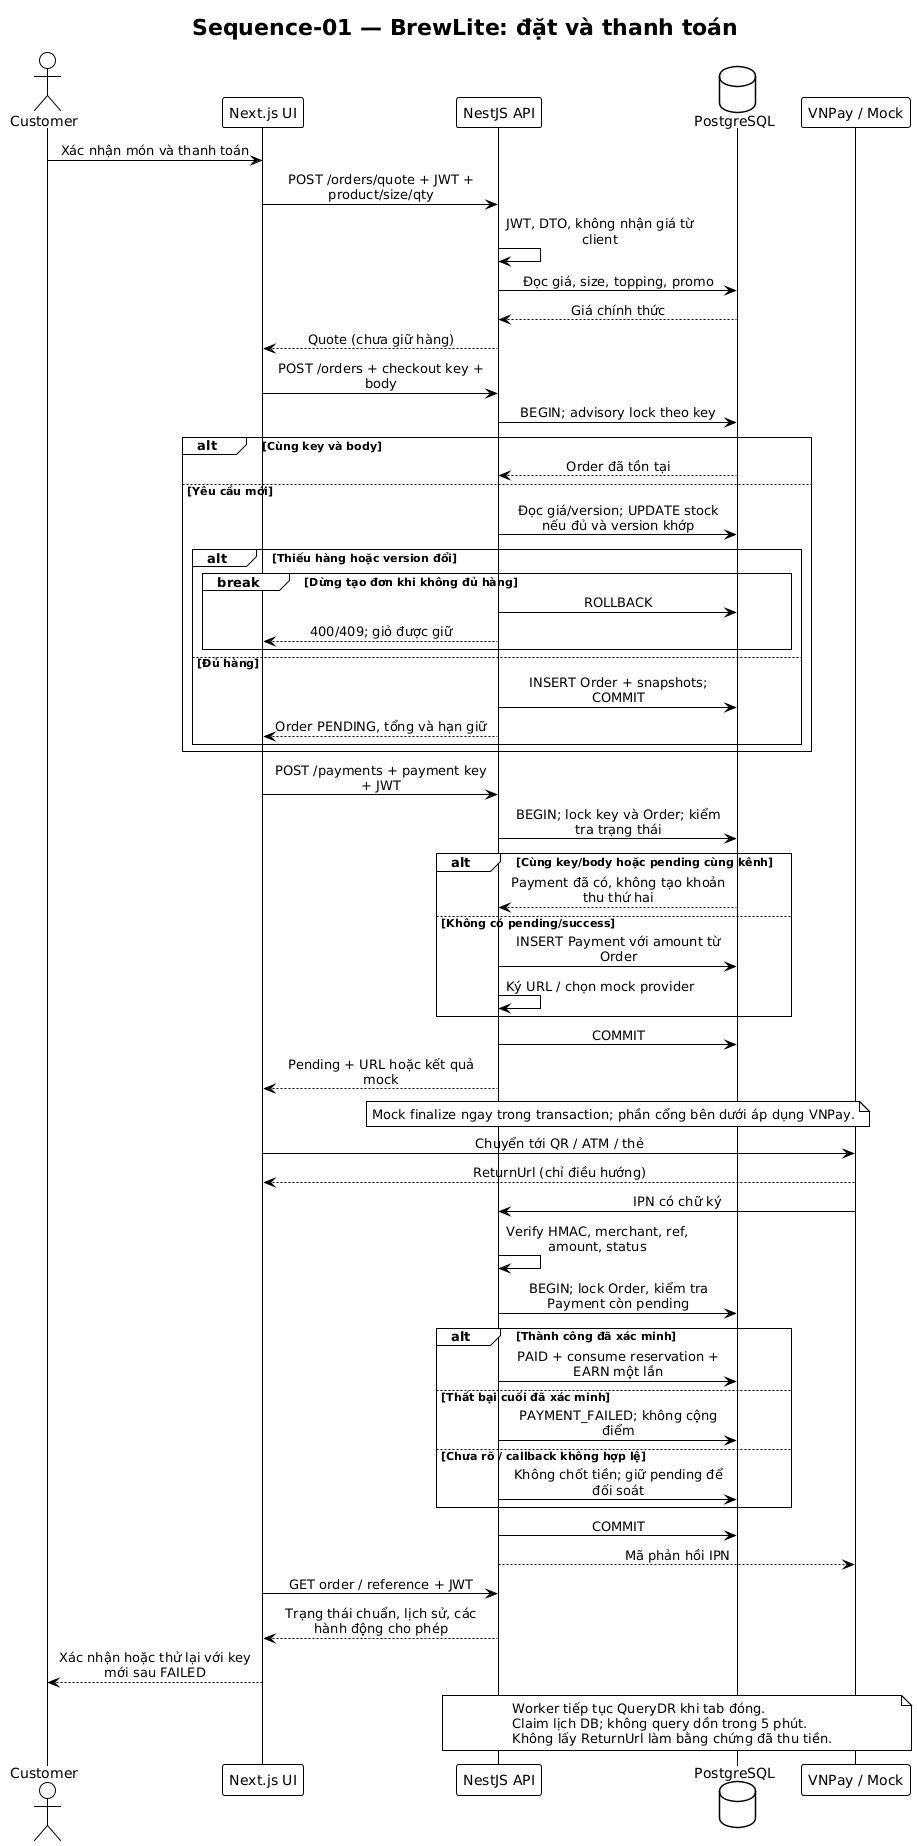

The diagram above was rendered by PlantUML. Its source (embedded in the PNG):
@startuml
!theme plain
skinparam defaultFontName DejaVu Sans
skinparam sequenceMessageAlign center
skinparam maxMessageSize 220
title Sequence-01 — BrewLite: đặt và thanh toán
actor Customer as C
participant "Next.js UI" as UI
participant "NestJS API" as API
database PostgreSQL as DB
participant "VNPay / Mock" as PAY
C -> UI: Xác nhận món và thanh toán
UI -> API: POST /orders/quote + JWT + product/size/qty
API -> API: JWT, DTO, không nhận giá từ client
API -> DB: Đọc giá, size, topping, promo
DB --> API: Giá chính thức
API --> UI: Quote (chưa giữ hàng)
UI -> API: POST /orders + checkout key + body
API -> DB: BEGIN; advisory lock theo key
alt Cùng key và body
  DB --> API: Order đã tồn tại
else Yêu cầu mới
  API -> DB: Đọc giá/version; UPDATE stock nếu đủ và version khớp
  alt Thiếu hàng hoặc version đổi
    break Dừng tạo đơn khi không đủ hàng
      API -> DB: ROLLBACK
      API --> UI: 400/409; giỏ được giữ
    end
  else Đủ hàng
    API -> DB: INSERT Order + snapshots; COMMIT
    API --> UI: Order PENDING, tổng và hạn giữ
  end
end
UI -> API: POST /payments + payment key + JWT
API -> DB: BEGIN; lock key và Order; kiểm tra trạng thái
alt Cùng key/body hoặc pending cùng kênh
  DB --> API: Payment đã có, không tạo khoản thu thứ hai
else Không có pending/success
  API -> DB: INSERT Payment với amount từ Order
  API -> API: Ký URL / chọn mock provider
end
API -> DB: COMMIT
API --> UI: Pending + URL hoặc kết quả mock
note over API,DB: Mock finalize ngay trong transaction; phần cổng bên dưới áp dụng VNPay.
UI -> PAY: Chuyển tới QR / ATM / thẻ
PAY --> UI: ReturnUrl (chỉ điều hướng)
PAY -> API: IPN có chữ ký
API -> API: Verify HMAC, merchant, ref, amount, status
API -> DB: BEGIN; lock Order, kiểm tra Payment còn pending
alt Thành công đã xác minh
  API -> DB: PAID + consume reservation + EARN một lần
else Thất bại cuối đã xác minh
  API -> DB: PAYMENT_FAILED; không cộng điểm
else Chưa rõ / callback không hợp lệ
  API -> DB: Không chốt tiền; giữ pending để đối soát
end
API -> DB: COMMIT
API --> PAY: Mã phản hồi IPN
UI -> API: GET order / reference + JWT
API --> UI: Trạng thái chuẩn, lịch sử, các hành động cho phép
UI --> C: Xác nhận hoặc thử lại với key mới sau FAILED
note over API,PAY
Worker tiếp tục QueryDR khi tab đóng.
Claim lịch DB; không query dồn trong 5 phút.
Không lấy ReturnUrl làm bằng chứng đã thu tiền.
end note
@enduml